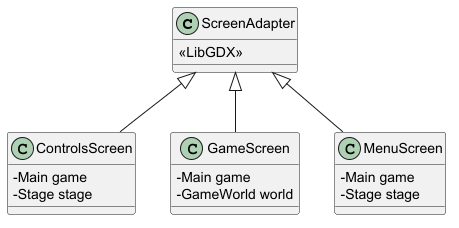

The diagram above was rendered by PlantUML. Its source (embedded in the PNG):
@startuml
skinparam classAttributeIconSize 0

class ScreenAdapter {
    <<LibGDX>>
}

class ControlsScreen {
    - Main game
    - Stage stage
}

class GameScreen {
    - Main game
    - GameWorld world
}

class MenuScreen {
    - Main game
    - Stage stage
}

ScreenAdapter <|-- ControlsScreen
ScreenAdapter <|-- GameScreen
ScreenAdapter <|-- MenuScreen

@enduml